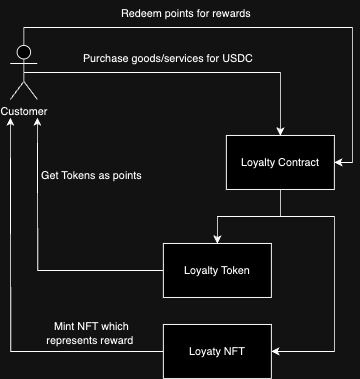

The diagram above was exported from draw.io. Its source (the exported page's mxGraphModel, read from the mxfile embedded in the PNG):
<mxGraphModel dx="1026" dy="607" grid="1" gridSize="10" guides="1" tooltips="1" connect="1" arrows="1" fold="1" page="1" pageScale="1" pageWidth="850" pageHeight="1100" math="0" shadow="0">
  <root>
    <mxCell id="0" />
    <mxCell id="1" parent="0" />
    <mxCell id="gIhMZfRT59yy8c3ZHuD6-3" style="edgeStyle=orthogonalEdgeStyle;rounded=0;orthogonalLoop=1;jettySize=auto;html=1;exitX=0.5;exitY=0.5;exitDx=0;exitDy=0;exitPerimeter=0;entryX=0.5;entryY=0;entryDx=0;entryDy=0;" edge="1" parent="1" source="NxmV1jcYAD0pf5Upu5yb-2" target="NxmV1jcYAD0pf5Upu5yb-7">
      <mxGeometry relative="1" as="geometry" />
    </mxCell>
    <mxCell id="gIhMZfRT59yy8c3ZHuD6-10" style="edgeStyle=orthogonalEdgeStyle;rounded=0;orthogonalLoop=1;jettySize=auto;html=1;exitX=0.5;exitY=0;exitDx=0;exitDy=0;exitPerimeter=0;entryX=1;entryY=0.5;entryDx=0;entryDy=0;" edge="1" parent="1" source="NxmV1jcYAD0pf5Upu5yb-2" target="NxmV1jcYAD0pf5Upu5yb-7">
      <mxGeometry relative="1" as="geometry" />
    </mxCell>
    <mxCell id="NxmV1jcYAD0pf5Upu5yb-2" value="Customer" style="shape=umlActor;verticalLabelPosition=bottom;verticalAlign=top;html=1;outlineConnect=0;" vertex="1" parent="1">
      <mxGeometry x="70" y="110" width="30" height="60" as="geometry" />
    </mxCell>
    <mxCell id="NxmV1jcYAD0pf5Upu5yb-5" style="edgeStyle=orthogonalEdgeStyle;rounded=0;orthogonalLoop=1;jettySize=auto;html=1;exitX=0.5;exitY=1;exitDx=0;exitDy=0;entryX=0.5;entryY=0;entryDx=0;entryDy=0;" edge="1" parent="1" source="NxmV1jcYAD0pf5Upu5yb-7" target="NxmV1jcYAD0pf5Upu5yb-8">
      <mxGeometry relative="1" as="geometry" />
    </mxCell>
    <mxCell id="NxmV1jcYAD0pf5Upu5yb-6" style="edgeStyle=orthogonalEdgeStyle;rounded=0;orthogonalLoop=1;jettySize=auto;html=1;exitX=0.5;exitY=1;exitDx=0;exitDy=0;" edge="1" parent="1" source="NxmV1jcYAD0pf5Upu5yb-7" target="NxmV1jcYAD0pf5Upu5yb-9">
      <mxGeometry relative="1" as="geometry">
        <Array as="points">
          <mxPoint x="370" y="300" />
          <mxPoint x="430" y="300" />
          <mxPoint x="430" y="450" />
        </Array>
      </mxGeometry>
    </mxCell>
    <mxCell id="NxmV1jcYAD0pf5Upu5yb-7" value="Loyalty Contract" style="rounded=0;whiteSpace=wrap;html=1;" vertex="1" parent="1">
      <mxGeometry x="310" y="210" width="120" height="60" as="geometry" />
    </mxCell>
    <mxCell id="NxmV1jcYAD0pf5Upu5yb-8" value="Loyalty Token" style="rounded=0;whiteSpace=wrap;html=1;" vertex="1" parent="1">
      <mxGeometry x="240" y="330" width="120" height="60" as="geometry" />
    </mxCell>
    <mxCell id="gIhMZfRT59yy8c3ZHuD6-12" style="edgeStyle=orthogonalEdgeStyle;rounded=0;orthogonalLoop=1;jettySize=auto;html=1;exitX=0;exitY=0.5;exitDx=0;exitDy=0;" edge="1" parent="1" source="NxmV1jcYAD0pf5Upu5yb-9">
      <mxGeometry relative="1" as="geometry">
        <mxPoint x="70" y="190" as="targetPoint" />
      </mxGeometry>
    </mxCell>
    <mxCell id="NxmV1jcYAD0pf5Upu5yb-9" value="Loyaty NFT" style="rounded=0;whiteSpace=wrap;html=1;" vertex="1" parent="1">
      <mxGeometry x="240" y="420" width="120" height="60" as="geometry" />
    </mxCell>
    <mxCell id="gIhMZfRT59yy8c3ZHuD6-4" value="Purchase goods/services for USDC" style="text;html=1;align=center;verticalAlign=middle;resizable=0;points=[];autosize=1;strokeColor=none;fillColor=none;" vertex="1" parent="1">
      <mxGeometry x="140" y="110" width="210" height="30" as="geometry" />
    </mxCell>
    <mxCell id="gIhMZfRT59yy8c3ZHuD6-7" value="Get Tokens as points" style="text;html=1;align=center;verticalAlign=middle;resizable=0;points=[];autosize=1;strokeColor=none;fillColor=none;" vertex="1" parent="1">
      <mxGeometry x="90" y="240" width="140" height="30" as="geometry" />
    </mxCell>
    <mxCell id="gIhMZfRT59yy8c3ZHuD6-9" style="edgeStyle=orthogonalEdgeStyle;rounded=0;orthogonalLoop=1;jettySize=auto;html=1;exitX=0;exitY=0.5;exitDx=0;exitDy=0;" edge="1" parent="1" source="NxmV1jcYAD0pf5Upu5yb-8">
      <mxGeometry relative="1" as="geometry">
        <mxPoint x="100" y="190" as="targetPoint" />
      </mxGeometry>
    </mxCell>
    <mxCell id="gIhMZfRT59yy8c3ZHuD6-11" value="Redeem points for rewards" style="text;html=1;align=center;verticalAlign=middle;resizable=0;points=[];autosize=1;strokeColor=none;fillColor=none;" vertex="1" parent="1">
      <mxGeometry x="180" y="60" width="170" height="30" as="geometry" />
    </mxCell>
    <mxCell id="gIhMZfRT59yy8c3ZHuD6-13" value="Mint NFT which&lt;br&gt;represents reward&amp;nbsp;" style="text;html=1;align=center;verticalAlign=middle;resizable=0;points=[];autosize=1;strokeColor=none;fillColor=none;" vertex="1" parent="1">
      <mxGeometry x="100" y="410" width="120" height="40" as="geometry" />
    </mxCell>
  </root>
</mxGraphModel>